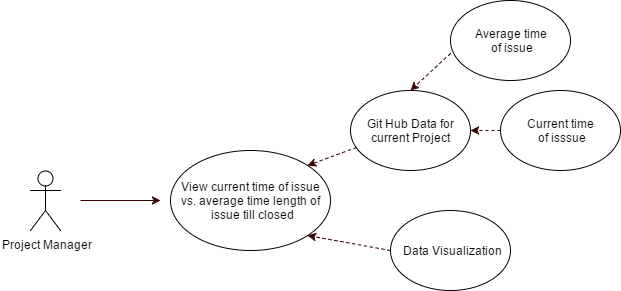

The diagram above was exported from draw.io. Its source (the exported page's mxGraphModel, read from the mxfile embedded in the PNG):
<mxGraphModel dx="1042" dy="554" grid="1" gridSize="10" guides="1" tooltips="1" connect="1" arrows="1" fold="1" page="1" pageScale="1" pageWidth="850" pageHeight="1100" background="#ffffff" math="0" shadow="0">
  <root>
    <mxCell id="0" />
    <mxCell id="1" parent="0" />
    <mxCell id="27589c3396ee906d-1" value="Project Manager" style="shape=umlActor;verticalLabelPosition=bottom;labelBackgroundColor=#ffffff;verticalAlign=top;html=1;strokeWidth=1;" vertex="1" parent="1">
      <mxGeometry x="180" y="210" width="30" height="60" as="geometry" />
    </mxCell>
    <mxCell id="27589c3396ee906d-2" value="" style="endArrow=classic;html=1;strokeColor=#330000;" edge="1" parent="1">
      <mxGeometry width="50" height="50" relative="1" as="geometry">
        <mxPoint x="230" y="240" as="sourcePoint" />
        <mxPoint x="310" y="240" as="targetPoint" />
      </mxGeometry>
    </mxCell>
    <mxCell id="27589c3396ee906d-3" value="View current time of issue&amp;nbsp;&lt;div&gt;vs. average time length of&amp;nbsp;&lt;div&gt;issue till closed&lt;/div&gt;&lt;/div&gt;" style="ellipse;whiteSpace=wrap;html=1;strokeWidth=1;" vertex="1" parent="1">
      <mxGeometry x="320" y="190" width="160" height="100" as="geometry" />
    </mxCell>
    <mxCell id="27589c3396ee906d-4" value="Average time&amp;nbsp;&lt;div&gt;&lt;span&gt;of issue&lt;/span&gt;&lt;/div&gt;" style="ellipse;whiteSpace=wrap;html=1;strokeWidth=1;" vertex="1" parent="1">
      <mxGeometry x="600" y="40" width="120" height="80" as="geometry" />
    </mxCell>
    <mxCell id="27589c3396ee906d-5" value="" style="endArrow=classic;html=1;strokeColor=#330000;dashed=1;exitX=0.003;exitY=0.657;exitPerimeter=0;entryX=0.5;entryY=0;" edge="1" parent="1" source="27589c3396ee906d-4" target="27589c3396ee906d-8">
      <mxGeometry width="50" height="50" relative="1" as="geometry">
        <mxPoint x="460" y="190" as="sourcePoint" />
        <mxPoint x="530" y="160" as="targetPoint" />
      </mxGeometry>
    </mxCell>
    <mxCell id="27589c3396ee906d-6" value="Current time&amp;nbsp;&lt;div&gt;of isssue&lt;/div&gt;" style="ellipse;whiteSpace=wrap;html=1;strokeWidth=1;" vertex="1" parent="1">
      <mxGeometry x="650" y="130" width="120" height="80" as="geometry" />
    </mxCell>
    <mxCell id="27589c3396ee906d-7" value="" style="endArrow=classic;html=1;strokeColor=#330000;dashed=1;exitX=0;exitY=0.5;entryX=1;entryY=0.5;" edge="1" parent="1" source="27589c3396ee906d-6" target="27589c3396ee906d-8">
      <mxGeometry width="50" height="50" relative="1" as="geometry">
        <mxPoint x="540" y="173" as="sourcePoint" />
        <mxPoint x="560" y="220" as="targetPoint" />
      </mxGeometry>
    </mxCell>
    <mxCell id="27589c3396ee906d-8" value="Git Hub Data for current Project" style="ellipse;whiteSpace=wrap;html=1;strokeWidth=1;" vertex="1" parent="1">
      <mxGeometry x="500" y="130" width="120" height="80" as="geometry" />
    </mxCell>
    <mxCell id="27589c3396ee906d-9" value="" style="endArrow=classic;html=1;strokeColor=#330000;dashed=1;exitX=0.053;exitY=0.707;exitPerimeter=0;entryX=1;entryY=0;" edge="1" parent="1" source="27589c3396ee906d-8" target="27589c3396ee906d-3">
      <mxGeometry width="50" height="50" relative="1" as="geometry">
        <mxPoint x="610" y="103" as="sourcePoint" />
        <mxPoint x="570" y="140" as="targetPoint" />
      </mxGeometry>
    </mxCell>
    <mxCell id="27589c3396ee906d-10" value="Data Visualization" style="ellipse;whiteSpace=wrap;html=1;strokeWidth=1;" vertex="1" parent="1">
      <mxGeometry x="540" y="250" width="120" height="80" as="geometry" />
    </mxCell>
    <mxCell id="27589c3396ee906d-11" value="" style="endArrow=classic;html=1;strokeColor=#330000;dashed=1;exitX=0;exitY=0.5;entryX=1;entryY=1;" edge="1" parent="1" source="27589c3396ee906d-10" target="27589c3396ee906d-3">
      <mxGeometry width="50" height="50" relative="1" as="geometry">
        <mxPoint x="516" y="197" as="sourcePoint" />
        <mxPoint x="467" y="215" as="targetPoint" />
      </mxGeometry>
    </mxCell>
  </root>
</mxGraphModel>